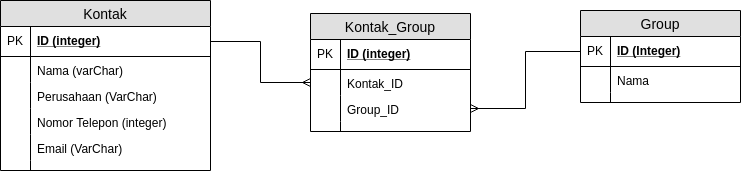

The diagram above was exported from draw.io. Its source (the exported page's mxGraphModel, read from the mxfile embedded in the PNG):
<mxGraphModel dx="854" dy="388" grid="1" gridSize="10" guides="1" tooltips="1" connect="1" arrows="1" fold="1" page="1" pageScale="1" pageWidth="1169" pageHeight="827" math="0" shadow="0">
  <root>
    <mxCell id="0" />
    <mxCell id="1" parent="0" />
    <mxCell id="L21NSp21E3ZvyianpL7C-1" value="Kontak" style="swimlane;fontStyle=0;childLayout=stackLayout;horizontal=1;startSize=26;fillColor=#e0e0e0;horizontalStack=0;resizeParent=1;resizeParentMax=0;resizeLast=0;collapsible=1;marginBottom=0;swimlaneFillColor=#ffffff;align=center;fontSize=14;" vertex="1" parent="1">
      <mxGeometry x="80" y="83" width="210" height="170" as="geometry" />
    </mxCell>
    <mxCell id="L21NSp21E3ZvyianpL7C-2" value="ID (integer)" style="shape=partialRectangle;top=0;left=0;right=0;bottom=1;align=left;verticalAlign=middle;fillColor=none;spacingLeft=34;spacingRight=4;overflow=hidden;rotatable=0;points=[[0,0.5],[1,0.5]];portConstraint=eastwest;dropTarget=0;fontStyle=5;fontSize=12;" vertex="1" parent="L21NSp21E3ZvyianpL7C-1">
      <mxGeometry y="26" width="210" height="30" as="geometry" />
    </mxCell>
    <mxCell id="L21NSp21E3ZvyianpL7C-3" value="PK" style="shape=partialRectangle;top=0;left=0;bottom=0;fillColor=none;align=left;verticalAlign=middle;spacingLeft=4;spacingRight=4;overflow=hidden;rotatable=0;points=[];portConstraint=eastwest;part=1;fontSize=12;" vertex="1" connectable="0" parent="L21NSp21E3ZvyianpL7C-2">
      <mxGeometry width="30" height="30" as="geometry" />
    </mxCell>
    <mxCell id="L21NSp21E3ZvyianpL7C-4" value="Nama (varChar)" style="shape=partialRectangle;top=0;left=0;right=0;bottom=0;align=left;verticalAlign=top;fillColor=none;spacingLeft=34;spacingRight=4;overflow=hidden;rotatable=0;points=[[0,0.5],[1,0.5]];portConstraint=eastwest;dropTarget=0;fontSize=12;" vertex="1" parent="L21NSp21E3ZvyianpL7C-1">
      <mxGeometry y="56" width="210" height="26" as="geometry" />
    </mxCell>
    <mxCell id="L21NSp21E3ZvyianpL7C-5" value="" style="shape=partialRectangle;top=0;left=0;bottom=0;fillColor=none;align=left;verticalAlign=top;spacingLeft=4;spacingRight=4;overflow=hidden;rotatable=0;points=[];portConstraint=eastwest;part=1;fontSize=12;" vertex="1" connectable="0" parent="L21NSp21E3ZvyianpL7C-4">
      <mxGeometry width="30" height="26" as="geometry" />
    </mxCell>
    <mxCell id="L21NSp21E3ZvyianpL7C-6" value="Perusahaan (VarChar)" style="shape=partialRectangle;top=0;left=0;right=0;bottom=0;align=left;verticalAlign=top;fillColor=none;spacingLeft=34;spacingRight=4;overflow=hidden;rotatable=0;points=[[0,0.5],[1,0.5]];portConstraint=eastwest;dropTarget=0;fontSize=12;" vertex="1" parent="L21NSp21E3ZvyianpL7C-1">
      <mxGeometry y="82" width="210" height="26" as="geometry" />
    </mxCell>
    <mxCell id="L21NSp21E3ZvyianpL7C-7" value="" style="shape=partialRectangle;top=0;left=0;bottom=0;fillColor=none;align=left;verticalAlign=top;spacingLeft=4;spacingRight=4;overflow=hidden;rotatable=0;points=[];portConstraint=eastwest;part=1;fontSize=12;" vertex="1" connectable="0" parent="L21NSp21E3ZvyianpL7C-6">
      <mxGeometry width="30" height="26" as="geometry" />
    </mxCell>
    <mxCell id="L21NSp21E3ZvyianpL7C-8" value="Nomor Telepon (integer)" style="shape=partialRectangle;top=0;left=0;right=0;bottom=0;align=left;verticalAlign=top;fillColor=none;spacingLeft=34;spacingRight=4;overflow=hidden;rotatable=0;points=[[0,0.5],[1,0.5]];portConstraint=eastwest;dropTarget=0;fontSize=12;" vertex="1" parent="L21NSp21E3ZvyianpL7C-1">
      <mxGeometry y="108" width="210" height="26" as="geometry" />
    </mxCell>
    <mxCell id="L21NSp21E3ZvyianpL7C-9" value="" style="shape=partialRectangle;top=0;left=0;bottom=0;fillColor=none;align=left;verticalAlign=top;spacingLeft=4;spacingRight=4;overflow=hidden;rotatable=0;points=[];portConstraint=eastwest;part=1;fontSize=12;" vertex="1" connectable="0" parent="L21NSp21E3ZvyianpL7C-8">
      <mxGeometry width="30" height="26" as="geometry" />
    </mxCell>
    <mxCell id="L21NSp21E3ZvyianpL7C-12" value="Email (VarChar)" style="shape=partialRectangle;top=0;left=0;right=0;bottom=0;align=left;verticalAlign=top;fillColor=none;spacingLeft=34;spacingRight=4;overflow=hidden;rotatable=0;points=[[0,0.5],[1,0.5]];portConstraint=eastwest;dropTarget=0;fontSize=12;" vertex="1" parent="L21NSp21E3ZvyianpL7C-1">
      <mxGeometry y="134" width="210" height="26" as="geometry" />
    </mxCell>
    <mxCell id="L21NSp21E3ZvyianpL7C-13" value="" style="shape=partialRectangle;top=0;left=0;bottom=0;fillColor=none;align=left;verticalAlign=top;spacingLeft=4;spacingRight=4;overflow=hidden;rotatable=0;points=[];portConstraint=eastwest;part=1;fontSize=12;" vertex="1" connectable="0" parent="L21NSp21E3ZvyianpL7C-12">
      <mxGeometry width="30" height="26" as="geometry" />
    </mxCell>
    <mxCell id="L21NSp21E3ZvyianpL7C-10" value="" style="shape=partialRectangle;top=0;left=0;right=0;bottom=0;align=left;verticalAlign=top;fillColor=none;spacingLeft=34;spacingRight=4;overflow=hidden;rotatable=0;points=[[0,0.5],[1,0.5]];portConstraint=eastwest;dropTarget=0;fontSize=12;" vertex="1" parent="L21NSp21E3ZvyianpL7C-1">
      <mxGeometry y="160" width="210" height="10" as="geometry" />
    </mxCell>
    <mxCell id="L21NSp21E3ZvyianpL7C-11" value="" style="shape=partialRectangle;top=0;left=0;bottom=0;fillColor=none;align=left;verticalAlign=top;spacingLeft=4;spacingRight=4;overflow=hidden;rotatable=0;points=[];portConstraint=eastwest;part=1;fontSize=12;" vertex="1" connectable="0" parent="L21NSp21E3ZvyianpL7C-10">
      <mxGeometry width="30" height="10" as="geometry" />
    </mxCell>
    <mxCell id="L21NSp21E3ZvyianpL7C-14" value="Group" style="swimlane;fontStyle=0;childLayout=stackLayout;horizontal=1;startSize=26;fillColor=#e0e0e0;horizontalStack=0;resizeParent=1;resizeParentMax=0;resizeLast=0;collapsible=1;marginBottom=0;swimlaneFillColor=#ffffff;align=center;fontSize=14;" vertex="1" parent="1">
      <mxGeometry x="660" y="93" width="160" height="92" as="geometry" />
    </mxCell>
    <mxCell id="L21NSp21E3ZvyianpL7C-15" value="ID (Integer)" style="shape=partialRectangle;top=0;left=0;right=0;bottom=1;align=left;verticalAlign=middle;fillColor=none;spacingLeft=34;spacingRight=4;overflow=hidden;rotatable=0;points=[[0,0.5],[1,0.5]];portConstraint=eastwest;dropTarget=0;fontStyle=5;fontSize=12;" vertex="1" parent="L21NSp21E3ZvyianpL7C-14">
      <mxGeometry y="26" width="160" height="30" as="geometry" />
    </mxCell>
    <mxCell id="L21NSp21E3ZvyianpL7C-16" value="PK" style="shape=partialRectangle;top=0;left=0;bottom=0;fillColor=none;align=left;verticalAlign=middle;spacingLeft=4;spacingRight=4;overflow=hidden;rotatable=0;points=[];portConstraint=eastwest;part=1;fontSize=12;" vertex="1" connectable="0" parent="L21NSp21E3ZvyianpL7C-15">
      <mxGeometry width="30" height="30" as="geometry" />
    </mxCell>
    <mxCell id="L21NSp21E3ZvyianpL7C-17" value="Nama" style="shape=partialRectangle;top=0;left=0;right=0;bottom=0;align=left;verticalAlign=top;fillColor=none;spacingLeft=34;spacingRight=4;overflow=hidden;rotatable=0;points=[[0,0.5],[1,0.5]];portConstraint=eastwest;dropTarget=0;fontSize=12;" vertex="1" parent="L21NSp21E3ZvyianpL7C-14">
      <mxGeometry y="56" width="160" height="26" as="geometry" />
    </mxCell>
    <mxCell id="L21NSp21E3ZvyianpL7C-18" value="" style="shape=partialRectangle;top=0;left=0;bottom=0;fillColor=none;align=left;verticalAlign=top;spacingLeft=4;spacingRight=4;overflow=hidden;rotatable=0;points=[];portConstraint=eastwest;part=1;fontSize=12;" vertex="1" connectable="0" parent="L21NSp21E3ZvyianpL7C-17">
      <mxGeometry width="30" height="26" as="geometry" />
    </mxCell>
    <mxCell id="L21NSp21E3ZvyianpL7C-23" value="" style="shape=partialRectangle;top=0;left=0;right=0;bottom=0;align=left;verticalAlign=top;fillColor=none;spacingLeft=34;spacingRight=4;overflow=hidden;rotatable=0;points=[[0,0.5],[1,0.5]];portConstraint=eastwest;dropTarget=0;fontSize=12;" vertex="1" parent="L21NSp21E3ZvyianpL7C-14">
      <mxGeometry y="82" width="160" height="10" as="geometry" />
    </mxCell>
    <mxCell id="L21NSp21E3ZvyianpL7C-24" value="" style="shape=partialRectangle;top=0;left=0;bottom=0;fillColor=none;align=left;verticalAlign=top;spacingLeft=4;spacingRight=4;overflow=hidden;rotatable=0;points=[];portConstraint=eastwest;part=1;fontSize=12;" vertex="1" connectable="0" parent="L21NSp21E3ZvyianpL7C-23">
      <mxGeometry width="30" height="10" as="geometry" />
    </mxCell>
    <mxCell id="L21NSp21E3ZvyianpL7C-25" value="Kontak_Group" style="swimlane;fontStyle=0;childLayout=stackLayout;horizontal=1;startSize=26;fillColor=#e0e0e0;horizontalStack=0;resizeParent=1;resizeParentMax=0;resizeLast=0;collapsible=1;marginBottom=0;swimlaneFillColor=#ffffff;align=center;fontSize=14;" vertex="1" parent="1">
      <mxGeometry x="390" y="96" width="160" height="118" as="geometry" />
    </mxCell>
    <mxCell id="L21NSp21E3ZvyianpL7C-26" value="ID (integer)" style="shape=partialRectangle;top=0;left=0;right=0;bottom=1;align=left;verticalAlign=middle;fillColor=none;spacingLeft=34;spacingRight=4;overflow=hidden;rotatable=0;points=[[0,0.5],[1,0.5]];portConstraint=eastwest;dropTarget=0;fontStyle=5;fontSize=12;" vertex="1" parent="L21NSp21E3ZvyianpL7C-25">
      <mxGeometry y="26" width="160" height="30" as="geometry" />
    </mxCell>
    <mxCell id="L21NSp21E3ZvyianpL7C-27" value="PK" style="shape=partialRectangle;top=0;left=0;bottom=0;fillColor=none;align=left;verticalAlign=middle;spacingLeft=4;spacingRight=4;overflow=hidden;rotatable=0;points=[];portConstraint=eastwest;part=1;fontSize=12;" vertex="1" connectable="0" parent="L21NSp21E3ZvyianpL7C-26">
      <mxGeometry width="30" height="30" as="geometry" />
    </mxCell>
    <mxCell id="L21NSp21E3ZvyianpL7C-28" value="Kontak_ID" style="shape=partialRectangle;top=0;left=0;right=0;bottom=0;align=left;verticalAlign=top;fillColor=none;spacingLeft=34;spacingRight=4;overflow=hidden;rotatable=0;points=[[0,0.5],[1,0.5]];portConstraint=eastwest;dropTarget=0;fontSize=12;" vertex="1" parent="L21NSp21E3ZvyianpL7C-25">
      <mxGeometry y="56" width="160" height="26" as="geometry" />
    </mxCell>
    <mxCell id="L21NSp21E3ZvyianpL7C-29" value="" style="shape=partialRectangle;top=0;left=0;bottom=0;fillColor=none;align=left;verticalAlign=top;spacingLeft=4;spacingRight=4;overflow=hidden;rotatable=0;points=[];portConstraint=eastwest;part=1;fontSize=12;" vertex="1" connectable="0" parent="L21NSp21E3ZvyianpL7C-28">
      <mxGeometry width="30" height="26" as="geometry" />
    </mxCell>
    <mxCell id="L21NSp21E3ZvyianpL7C-30" value="Group_ID" style="shape=partialRectangle;top=0;left=0;right=0;bottom=0;align=left;verticalAlign=top;fillColor=none;spacingLeft=34;spacingRight=4;overflow=hidden;rotatable=0;points=[[0,0.5],[1,0.5]];portConstraint=eastwest;dropTarget=0;fontSize=12;" vertex="1" parent="L21NSp21E3ZvyianpL7C-25">
      <mxGeometry y="82" width="160" height="26" as="geometry" />
    </mxCell>
    <mxCell id="L21NSp21E3ZvyianpL7C-31" value="" style="shape=partialRectangle;top=0;left=0;bottom=0;fillColor=none;align=left;verticalAlign=top;spacingLeft=4;spacingRight=4;overflow=hidden;rotatable=0;points=[];portConstraint=eastwest;part=1;fontSize=12;" vertex="1" connectable="0" parent="L21NSp21E3ZvyianpL7C-30">
      <mxGeometry width="30" height="26" as="geometry" />
    </mxCell>
    <mxCell id="L21NSp21E3ZvyianpL7C-34" value="" style="shape=partialRectangle;top=0;left=0;right=0;bottom=0;align=left;verticalAlign=top;fillColor=none;spacingLeft=34;spacingRight=4;overflow=hidden;rotatable=0;points=[[0,0.5],[1,0.5]];portConstraint=eastwest;dropTarget=0;fontSize=12;" vertex="1" parent="L21NSp21E3ZvyianpL7C-25">
      <mxGeometry y="108" width="160" height="10" as="geometry" />
    </mxCell>
    <mxCell id="L21NSp21E3ZvyianpL7C-35" value="" style="shape=partialRectangle;top=0;left=0;bottom=0;fillColor=none;align=left;verticalAlign=top;spacingLeft=4;spacingRight=4;overflow=hidden;rotatable=0;points=[];portConstraint=eastwest;part=1;fontSize=12;" vertex="1" connectable="0" parent="L21NSp21E3ZvyianpL7C-34">
      <mxGeometry width="30" height="10" as="geometry" />
    </mxCell>
    <mxCell id="L21NSp21E3ZvyianpL7C-36" style="edgeStyle=orthogonalEdgeStyle;rounded=0;orthogonalLoop=1;jettySize=auto;html=1;exitX=1;exitY=0.5;exitDx=0;exitDy=0;entryX=0;entryY=0.5;entryDx=0;entryDy=0;endArrow=ERmany;endFill=0;" edge="1" parent="1" source="L21NSp21E3ZvyianpL7C-2" target="L21NSp21E3ZvyianpL7C-28">
      <mxGeometry relative="1" as="geometry" />
    </mxCell>
    <mxCell id="L21NSp21E3ZvyianpL7C-38" style="edgeStyle=orthogonalEdgeStyle;rounded=0;orthogonalLoop=1;jettySize=auto;html=1;exitX=0;exitY=0.5;exitDx=0;exitDy=0;entryX=1;entryY=0.5;entryDx=0;entryDy=0;endArrow=ERmany;endFill=0;" edge="1" parent="1" source="L21NSp21E3ZvyianpL7C-15" target="L21NSp21E3ZvyianpL7C-30">
      <mxGeometry relative="1" as="geometry" />
    </mxCell>
  </root>
</mxGraphModel>